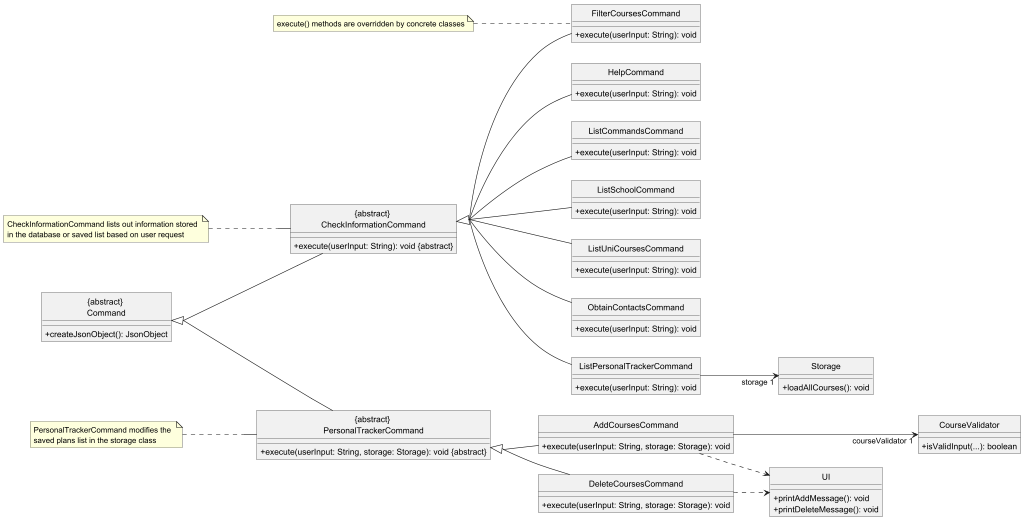

The diagram above was rendered by PlantUML. Its source (embedded in the PNG):
@startuml
!include .ClassDiagram.config
left to right direction

class Command as "{abstract} \nCommand"{
    +createJsonObject(): JsonObject
}

class CheckInformationCommand as "{abstract} \nCheckInformationCommand" extends Command {
    +execute(userInput: String): void ABSTRACT
}

class PersonalTrackerCommand as "{abstract} \nPersonalTrackerCommand" extends Command {
    +execute(userInput: String, storage: Storage): void ABSTRACT
}

class FilterCoursesCommand extends CheckInformationCommand {
    +execute(userInput: String): void
}

class HelpCommand extends CheckInformationCommand {
    +execute(userInput: String): void
}

class ListCommandsCommand extends CheckInformationCommand {
    +execute(userInput: String): void
}

class ListSchoolCommand extends CheckInformationCommand {
    +execute(userInput: String): void
}

class ListUniCoursesCommand extends CheckInformationCommand {
    +execute(userInput: String): void
}

class ObtainContactsCommand extends CheckInformationCommand {
    +execute(userInput: String): void
}

class ListPersonalTrackerCommand extends CheckInformationCommand {
    +execute(userInput: String): void
}

class AddCoursesCommand extends PersonalTrackerCommand {
    +execute(userInput: String, storage: Storage): void
}

class DeleteCoursesCommand extends PersonalTrackerCommand {
    +execute(userInput: String, storage: Storage): void
}

ListPersonalTrackerCommand --> "storage 1" Storage
Storage : +loadAllCourses(): void

AddCoursesCommand ---> "courseValidator 1" CourseValidator
CourseValidator : +isValidInput(...): boolean
AddCoursesCommand ..> UI
UI : +printAddMessage(): void

DeleteCoursesCommand ..> UI
UI : +printDeleteMessage(): void

note "CheckInformationCommand lists out information stored \nin the database or saved list based on user request" as N1
N1..CheckInformationCommand
note "PersonalTrackerCommand modifies the \nsaved plans list in the storage class" as N2
N2..PersonalTrackerCommand
note "execute() methods are overridden by concrete classes" as N3
N3..FilterCoursesCommand

@enduml